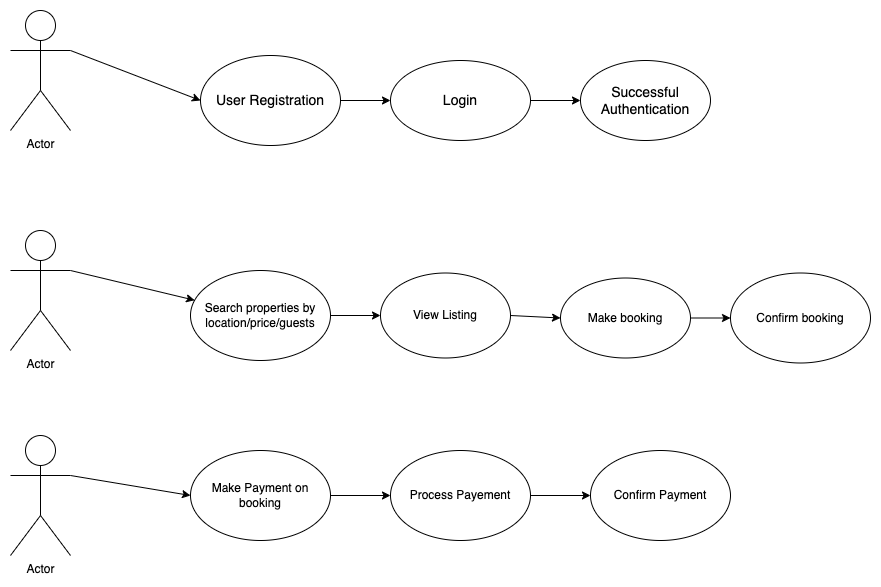

The diagram above was exported from draw.io. Its source (the exported page's mxGraphModel, read from the mxfile embedded in the PNG):
<mxGraphModel dx="1572" dy="972" grid="1" gridSize="10" guides="1" tooltips="1" connect="1" arrows="1" fold="1" page="1" pageScale="1" pageWidth="827" pageHeight="1169" math="0" shadow="0">
  <root>
    <mxCell id="0" />
    <mxCell id="1" parent="0" />
    <mxCell id="HR9QsdcWaslSDMtmGKK7-50" style="edgeStyle=none;rounded=0;orthogonalLoop=1;jettySize=auto;html=1;exitX=1;exitY=0.3333333333333333;exitDx=0;exitDy=0;exitPerimeter=0;entryX=0;entryY=0.5;entryDx=0;entryDy=0;" edge="1" parent="1" source="HR9QsdcWaslSDMtmGKK7-34" target="HR9QsdcWaslSDMtmGKK7-35">
      <mxGeometry relative="1" as="geometry" />
    </mxCell>
    <mxCell id="HR9QsdcWaslSDMtmGKK7-34" value="Actor" style="shape=umlActor;verticalLabelPosition=bottom;verticalAlign=top;html=1;outlineConnect=0;" vertex="1" parent="1">
      <mxGeometry x="50" y="40" width="60" height="120" as="geometry" />
    </mxCell>
    <mxCell id="HR9QsdcWaslSDMtmGKK7-53" style="edgeStyle=none;rounded=0;orthogonalLoop=1;jettySize=auto;html=1;exitX=1;exitY=0.5;exitDx=0;exitDy=0;entryX=0;entryY=0.5;entryDx=0;entryDy=0;" edge="1" parent="1" source="HR9QsdcWaslSDMtmGKK7-35" target="HR9QsdcWaslSDMtmGKK7-36">
      <mxGeometry relative="1" as="geometry" />
    </mxCell>
    <mxCell id="HR9QsdcWaslSDMtmGKK7-35" value="&lt;font style=&quot;font-size: 14px;&quot;&gt;User Registration&lt;/font&gt;" style="ellipse;whiteSpace=wrap;html=1;" vertex="1" parent="1">
      <mxGeometry x="240" y="85" width="140" height="90" as="geometry" />
    </mxCell>
    <mxCell id="HR9QsdcWaslSDMtmGKK7-54" style="edgeStyle=none;rounded=0;orthogonalLoop=1;jettySize=auto;html=1;exitX=1;exitY=0.5;exitDx=0;exitDy=0;entryX=0;entryY=0.5;entryDx=0;entryDy=0;" edge="1" parent="1" source="HR9QsdcWaslSDMtmGKK7-36" target="HR9QsdcWaslSDMtmGKK7-39">
      <mxGeometry relative="1" as="geometry" />
    </mxCell>
    <mxCell id="HR9QsdcWaslSDMtmGKK7-36" value="&lt;font style=&quot;font-size: 14px;&quot;&gt;Login&lt;/font&gt;" style="ellipse;whiteSpace=wrap;html=1;" vertex="1" parent="1">
      <mxGeometry x="430" y="90" width="140" height="80" as="geometry" />
    </mxCell>
    <mxCell id="HR9QsdcWaslSDMtmGKK7-56" style="edgeStyle=none;rounded=0;orthogonalLoop=1;jettySize=auto;html=1;exitX=1;exitY=0.5;exitDx=0;exitDy=0;entryX=0;entryY=0.5;entryDx=0;entryDy=0;" edge="1" parent="1" source="HR9QsdcWaslSDMtmGKK7-37" target="HR9QsdcWaslSDMtmGKK7-42">
      <mxGeometry relative="1" as="geometry" />
    </mxCell>
    <mxCell id="HR9QsdcWaslSDMtmGKK7-37" value="View Listing" style="ellipse;whiteSpace=wrap;html=1;" vertex="1" parent="1">
      <mxGeometry x="420" y="302.5" width="130" height="85" as="geometry" />
    </mxCell>
    <mxCell id="HR9QsdcWaslSDMtmGKK7-55" style="edgeStyle=none;rounded=0;orthogonalLoop=1;jettySize=auto;html=1;exitX=1;exitY=0.5;exitDx=0;exitDy=0;entryX=0;entryY=0.5;entryDx=0;entryDy=0;" edge="1" parent="1" source="HR9QsdcWaslSDMtmGKK7-38" target="HR9QsdcWaslSDMtmGKK7-37">
      <mxGeometry relative="1" as="geometry" />
    </mxCell>
    <mxCell id="HR9QsdcWaslSDMtmGKK7-38" value="Search properties by location/price/guests" style="ellipse;whiteSpace=wrap;html=1;" vertex="1" parent="1">
      <mxGeometry x="230" y="300" width="140" height="90" as="geometry" />
    </mxCell>
    <mxCell id="HR9QsdcWaslSDMtmGKK7-39" value="&lt;font style=&quot;font-size: 14px;&quot;&gt;Successful&lt;/font&gt;&lt;div&gt;&lt;font style=&quot;font-size: 14px;&quot;&gt;Authentication&lt;/font&gt;&lt;/div&gt;" style="ellipse;whiteSpace=wrap;html=1;" vertex="1" parent="1">
      <mxGeometry x="620" y="90" width="130" height="80" as="geometry" />
    </mxCell>
    <mxCell id="HR9QsdcWaslSDMtmGKK7-51" style="edgeStyle=none;rounded=0;orthogonalLoop=1;jettySize=auto;html=1;exitX=1;exitY=0.3333333333333333;exitDx=0;exitDy=0;exitPerimeter=0;" edge="1" parent="1" source="HR9QsdcWaslSDMtmGKK7-40" target="HR9QsdcWaslSDMtmGKK7-38">
      <mxGeometry relative="1" as="geometry" />
    </mxCell>
    <mxCell id="HR9QsdcWaslSDMtmGKK7-40" value="Actor" style="shape=umlActor;verticalLabelPosition=bottom;verticalAlign=top;html=1;outlineConnect=0;" vertex="1" parent="1">
      <mxGeometry x="50" y="260" width="60" height="120" as="geometry" />
    </mxCell>
    <mxCell id="HR9QsdcWaslSDMtmGKK7-59" style="edgeStyle=none;rounded=0;orthogonalLoop=1;jettySize=auto;html=1;exitX=1;exitY=0.5;exitDx=0;exitDy=0;entryX=0;entryY=0.5;entryDx=0;entryDy=0;" edge="1" parent="1" source="HR9QsdcWaslSDMtmGKK7-42" target="HR9QsdcWaslSDMtmGKK7-48">
      <mxGeometry relative="1" as="geometry" />
    </mxCell>
    <mxCell id="HR9QsdcWaslSDMtmGKK7-42" value="Make booking" style="ellipse;whiteSpace=wrap;html=1;" vertex="1" parent="1">
      <mxGeometry x="600" y="307.5" width="130" height="80" as="geometry" />
    </mxCell>
    <mxCell id="HR9QsdcWaslSDMtmGKK7-57" style="edgeStyle=none;rounded=0;orthogonalLoop=1;jettySize=auto;html=1;exitX=1;exitY=0.5;exitDx=0;exitDy=0;entryX=0;entryY=0.5;entryDx=0;entryDy=0;" edge="1" parent="1" source="HR9QsdcWaslSDMtmGKK7-43" target="HR9QsdcWaslSDMtmGKK7-44">
      <mxGeometry relative="1" as="geometry" />
    </mxCell>
    <mxCell id="HR9QsdcWaslSDMtmGKK7-43" value="Make Payment on booking" style="ellipse;whiteSpace=wrap;html=1;" vertex="1" parent="1">
      <mxGeometry x="230" y="480" width="140" height="90" as="geometry" />
    </mxCell>
    <mxCell id="HR9QsdcWaslSDMtmGKK7-58" style="edgeStyle=none;rounded=0;orthogonalLoop=1;jettySize=auto;html=1;exitX=1;exitY=0.5;exitDx=0;exitDy=0;entryX=0;entryY=0.5;entryDx=0;entryDy=0;" edge="1" parent="1" source="HR9QsdcWaslSDMtmGKK7-44" target="HR9QsdcWaslSDMtmGKK7-47">
      <mxGeometry relative="1" as="geometry" />
    </mxCell>
    <mxCell id="HR9QsdcWaslSDMtmGKK7-44" value="Process Payement" style="ellipse;whiteSpace=wrap;html=1;" vertex="1" parent="1">
      <mxGeometry x="430" y="480" width="140" height="90" as="geometry" />
    </mxCell>
    <mxCell id="HR9QsdcWaslSDMtmGKK7-52" style="edgeStyle=none;rounded=0;orthogonalLoop=1;jettySize=auto;html=1;exitX=1;exitY=0.3333333333333333;exitDx=0;exitDy=0;exitPerimeter=0;entryX=0;entryY=0.5;entryDx=0;entryDy=0;" edge="1" parent="1" source="HR9QsdcWaslSDMtmGKK7-45" target="HR9QsdcWaslSDMtmGKK7-43">
      <mxGeometry relative="1" as="geometry" />
    </mxCell>
    <mxCell id="HR9QsdcWaslSDMtmGKK7-45" value="Actor" style="shape=umlActor;verticalLabelPosition=bottom;verticalAlign=top;html=1;outlineConnect=0;" vertex="1" parent="1">
      <mxGeometry x="50" y="465" width="60" height="120" as="geometry" />
    </mxCell>
    <mxCell id="HR9QsdcWaslSDMtmGKK7-47" value="Confirm Payment" style="ellipse;whiteSpace=wrap;html=1;" vertex="1" parent="1">
      <mxGeometry x="630" y="480" width="140" height="90" as="geometry" />
    </mxCell>
    <mxCell id="HR9QsdcWaslSDMtmGKK7-48" value="Confirm booking" style="ellipse;whiteSpace=wrap;html=1;" vertex="1" parent="1">
      <mxGeometry x="770" y="302.5" width="140" height="90" as="geometry" />
    </mxCell>
  </root>
</mxGraphModel>